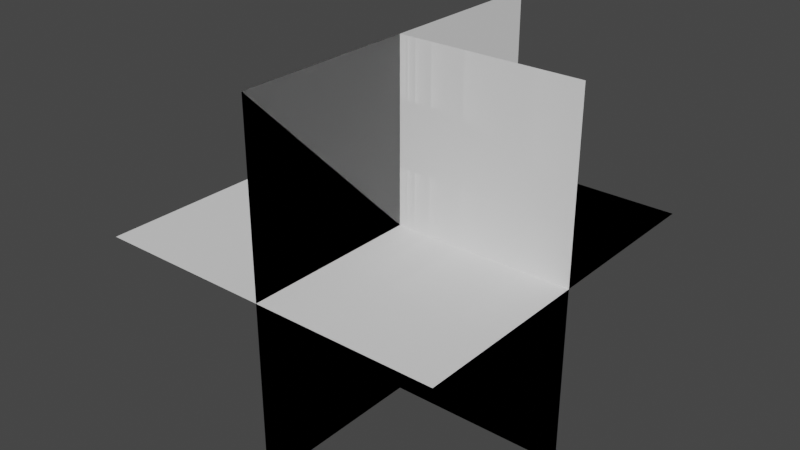 # Source: WFCScripting.blend  (saved by Blender 3.4.6; exported with 4.5.12 LTS)
import bpy
from mathutils import Matrix  # noqa: F401  (used for matrix-valued properties, if any)

bpy.ops.wm.read_factory_settings(use_empty=True)
scene = bpy.context.scene
scene.name = 'Scene'

# ---- collections
col_prototypes = bpy.data.collections.new('Prototypes'); scene.collection.children.link(col_prototypes)

# ---- world
world_world = bpy.data.worlds.new('World'); scene.world = world_world
world_world.use_nodes = True; world_world.node_tree.nodes.clear()
_N = world_world.node_tree.nodes; _L = world_world.node_tree.links
n0 = _N.new('ShaderNodeOutputWorld'); n0.name = 'World Output'; n0.location = (300, 300)
n1 = _N.new('ShaderNodeBackground'); n1.name = 'Background'; n1.location = (10, 300)
n1.inputs[0].default_value = (0.05088, 0.05088, 0.05088, 1.0)
_L.new(n1.outputs[0], n0.inputs[0])
n0.is_active_output = True
world_world.color = (0.05088, 0.05088, 0.05088)
world_world.use_sun_shadow = False
world_world.sun_shadow_jitter_overblur = 0.0

# ---- meshes
me_cube_001 = bpy.data.meshes.new('Cube.001')
me_cube_001.from_pydata([(-1.0, -1.0, 0.0), (-1.0, 1.0, 0.0), (1.0, 1.0, 0.0), (0.0, 1.0, 0.0), (0.0, -1.0, -1.0), (0.0, -1.0, 0.0), (-1.0, 0.0, 0.0), (1.0, 0.0, -1.0), (1.0, 0.0, 0.0), (0.0, 0.0, 0.0), (0.0, 0.0, -1.0)], [], [(7, 8, 9, 10), (9, 6, 0, 5), (10, 9, 5, 4), (2, 3, 9, 8), (3, 1, 6, 9)])
_uv = me_cube_001.uv_layers.new(name='UVMap')
_uv.uv.foreach_set('vector', [0.375, 0.625, 0.625, 0.625, 0.625, 0.75, 0.375, 0.75, 0.75, 0.625, 0.875, 0.625, 0.875, 0.75, 0.75, 0.75, 0.375, 0.75, 0.625, 0.75, 0.625, 0.875, 0.375, 0.875, 0.625, 0.5, 0.75, 0.5, 0.75, 0.625, 0.625, 0.625, 0.75, 0.5, 0.875, 0.5, 0.875, 0.625, 0.75, 0.625])
me_cube_001.update()
me_cube_002 = bpy.data.meshes.new('Cube.002')
me_cube_002.from_pydata([(0.0, 1.0, -1.0), (0.0, 1.0, 1.0), (0.0, -1.0, -1.0), (0.0, -1.0, 1.0)], [], [(2, 3, 1, 0)])
_uv = me_cube_002.uv_layers.new(name='UVMap')
_uv.uv.foreach_set('vector', [0.375, 0.0, 0.625, 0.0, 0.625, 0.25, 0.375, 0.25])
me_cube_002.update()
me_cube_006 = bpy.data.meshes.new('Cube.006')
me_cube_006.from_pydata([(1.0, 1.0, 0.0), (-1.0, 1.0, -8.742e-08), (-1.0, -1.0, 8.742e-08), (-1.0, 0.0, 0.0), (1.0, 1.192e-07, 1.0), (1.0, 0.0, 0.0), (0.0, 1.0, -8.742e-08), (0.0, -1.0, 1.0), (0.0, -1.0, 8.742e-08), (0.0, 0.0, 0.0), (-7.105e-15, 8.742e-08, 1.0)], [], [(7, 8, 9, 10), (9, 6, 0, 5), (10, 9, 5, 4), (2, 3, 9, 8), (3, 1, 6, 9)])
_uv = me_cube_006.uv_layers.new(name='UVMap')
_uv.uv.foreach_set('vector', [0.375, 0.625, 0.625, 0.625, 0.625, 0.75, 0.375, 0.75, 0.75, 0.625, 0.875, 0.625, 0.875, 0.75, 0.75, 0.75, 0.375, 0.75, 0.625, 0.75, 0.625, 0.875, 0.375, 0.875, 0.625, 0.5, 0.75, 0.5, 0.75, 0.625, 0.625, 0.625, 0.75, 0.5, 0.875, 0.5, 0.875, 0.625, 0.75, 0.625])
me_cube_006.update()
me_cube_003 = bpy.data.meshes.new('Cube.003')
me_cube_003.from_pydata([(-1.0, -1.0, 0.0), (-1.0, 1.0, 0.0), (1.0, -1.0, 0.0), (1.0, 1.0, 0.0), (-1.0, 0.0, 0.0), (0.0, 1.0, 0.0), (1.0, 0.0, 0.0), (0.0, -1.0, 0.0), (0.0, 0.0, 0.0)], [], [(8, 4, 0, 7), (6, 8, 7, 2), (3, 5, 8, 6), (5, 1, 4, 8)])
_uv = me_cube_003.uv_layers.new(name='UVMap')
_uv.uv.foreach_set('vector', [0.75, 0.625, 0.875, 0.625, 0.875, 0.75, 0.75, 0.75, 0.625, 0.625, 0.75, 0.625, 0.75, 0.75, 0.625, 0.75, 0.625, 0.5, 0.75, 0.5, 0.75, 0.625, 0.625, 0.625, 0.75, 0.5, 0.875, 0.5, 0.875, 0.625, 0.75, 0.625])
me_cube_003.update()
me_cube_004 = bpy.data.meshes.new('Cube.004')
me_cube_004.from_pydata([(-1.0, 0.0, -1.0), (-1.0, 0.0, 0.0), (-1.0, 1.0, 0.0), (0.0, 0.0, -1.0), (0.0, 0.0, 0.0), (0.0, 1.0, -1.0), (0.0, 1.0, 0.0)], [], [(5, 6, 4, 3), (3, 4, 1, 0), (6, 2, 1, 4)])
_uv = me_cube_004.uv_layers.new(name='UVMap')
_uv.uv.foreach_set('vector', [0.375, 0.5, 0.625, 0.5, 0.625, 0.75, 0.375, 0.75, 0.375, 0.75, 0.625, 0.75, 0.625, 1.0, 0.375, 1.0, 0.625, 0.5, 0.875, 0.5, 0.875, 0.75, 0.625, 0.75])
me_cube_004.update()
me_cube_005 = bpy.data.meshes.new('Cube.005')
me_cube_005.from_pydata([(-1.0, 0.0, -1.0), (-1.0, 0.0, 0.0), (-1.0, 1.0, 0.0), (1.0, 0.0, -1.0), (1.0, 0.0, 0.0), (1.0, 1.0, 0.0), (0.0, 1.0, 0.0), (0.0, 0.0, -1.0), (0.0, 0.0, 0.0)], [], [(7, 8, 1, 0), (6, 2, 1, 8), (5, 6, 8, 4), (3, 4, 8, 7)])
_uv = me_cube_005.uv_layers.new(name='UVMap')
_uv.uv.foreach_set('vector', [0.375, 0.875, 0.625, 0.875, 0.625, 1.0, 0.375, 1.0, 0.75, 0.5, 0.875, 0.5, 0.875, 0.75, 0.75, 0.75, 0.625, 0.5, 0.75, 0.5, 0.75, 0.75, 0.625, 0.75, 0.375, 0.75, 0.625, 0.75, 0.625, 0.875, 0.375, 0.875])
me_cube_005.update()

# ---- objects
ob_inwards_floor_corner = bpy.data.objects.new('Inwards floor corner', me_cube_001)
ob_flat_wall = bpy.data.objects.new('Flat wall', me_cube_002)
ob_inwards_ceiling_corner = bpy.data.objects.new('Inwards ceiling corner', me_cube_006)
ob_flat_floor = bpy.data.objects.new('Flat floor', me_cube_003)
ob_outwards_corner = bpy.data.objects.new('Outwards corner', me_cube_004)
ob_floor_edge = bpy.data.objects.new('Floor edge', me_cube_005)

# ---- transforms, parenting, visibility, modifiers, constraints
ob_inwards_floor_corner.location = (0.0, 0.0, 0.0)
ob_flat_wall.location = (0.0, 0.0, 0.0)
ob_inwards_ceiling_corner.location = (0.0, 0.0, 0.0)
ob_flat_floor.location = (0.0, 0.0, 0.0)
ob_outwards_corner.location = (0.0, 0.0, 0.0)
ob_floor_edge.location = (0.0, 0.0, 0.0)

# ---- collection membership
col_prototypes.objects.link(ob_inwards_floor_corner)
col_prototypes.objects.link(ob_flat_wall)
col_prototypes.objects.link(ob_inwards_ceiling_corner)
col_prototypes.objects.link(ob_flat_floor)
col_prototypes.objects.link(ob_outwards_corner)
col_prototypes.objects.link(ob_floor_edge)

# ---- scene / render settings (as saved in the file)
scene.frame_start = 1; scene.frame_end = 250; scene.frame_set(85)
scene.render.engine = 'BLENDER_EEVEE_NEXT'
scene.cycles.sampling_pattern = 'TABULATED_SOBOL'
scene.cycles.use_light_tree = False
scene.view_settings.view_transform = 'Filmic'
bpy.context.view_layer.update()

# ---- added for rendering (the .blend has no active camera and no usable light): camera, sun
cam_auto = bpy.data.cameras.new('AutoCamera')
cam_auto.lens = 50.0
cam_auto.sensor_width = 36.0
cam_auto.clip_end = 1000.0
ob_auto_camera = bpy.data.objects.new('AutoCamera', cam_auto)
scene.collection.objects.link(ob_auto_camera)
ob_auto_camera.location = (3.20507, -3.84609, 2.56406)
ob_auto_camera.rotation_euler = (1.09748, -7.21219e-08, 0.694738)
scene.camera = ob_auto_camera
light_auto_sun = bpy.data.lights.new('AutoSun', 'SUN')
light_auto_sun.energy = 3.0
light_auto_sun.angle = 0.0523599
ob_auto_sun = bpy.data.objects.new('AutoSun', light_auto_sun)
scene.collection.objects.link(ob_auto_sun)
ob_auto_sun.rotation_euler = (0.872665, 0.174533, 0.523599)
bpy.context.view_layer.update()
